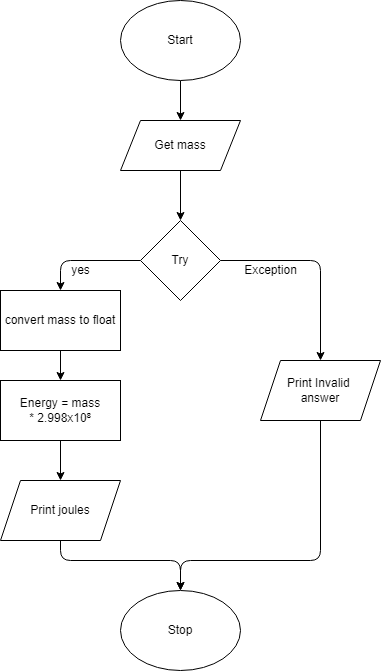

The diagram above was exported from draw.io. Its source (the exported page's mxGraphModel, read from the mxfile embedded in the PNG):
<mxGraphModel dx="602" dy="423" grid="1" gridSize="10" guides="1" tooltips="1" connect="1" arrows="1" fold="1" page="1" pageScale="1" pageWidth="827" pageHeight="1169" math="0" shadow="0">
  <root>
    <mxCell id="0" />
    <mxCell id="1" parent="0" />
    <mxCell id="2" value="Stop" style="ellipse;whiteSpace=wrap;html=1;" vertex="1" parent="1">
      <mxGeometry x="190" y="600" width="120" height="80" as="geometry" />
    </mxCell>
    <mxCell id="10" style="edgeStyle=none;html=1;entryX=0.5;entryY=0;entryDx=0;entryDy=0;" edge="1" parent="1" source="3" target="5">
      <mxGeometry relative="1" as="geometry" />
    </mxCell>
    <mxCell id="3" value="Start" style="ellipse;whiteSpace=wrap;html=1;" vertex="1" parent="1">
      <mxGeometry x="190" y="10" width="120" height="80" as="geometry" />
    </mxCell>
    <mxCell id="17" style="edgeStyle=none;html=1;" edge="1" parent="1" source="4">
      <mxGeometry relative="1" as="geometry">
        <mxPoint x="250" y="600" as="targetPoint" />
        <Array as="points">
          <mxPoint x="390" y="570" />
          <mxPoint x="250" y="570" />
        </Array>
      </mxGeometry>
    </mxCell>
    <mxCell id="4" value="Print Invalid &lt;br&gt;answer" style="shape=parallelogram;perimeter=parallelogramPerimeter;whiteSpace=wrap;html=1;fixedSize=1;" vertex="1" parent="1">
      <mxGeometry x="330" y="370" width="120" height="60" as="geometry" />
    </mxCell>
    <mxCell id="11" style="edgeStyle=none;html=1;entryX=0.5;entryY=0;entryDx=0;entryDy=0;" edge="1" parent="1" source="5" target="7">
      <mxGeometry relative="1" as="geometry" />
    </mxCell>
    <mxCell id="5" value="Get mass" style="shape=parallelogram;perimeter=parallelogramPerimeter;whiteSpace=wrap;html=1;fixedSize=1;" vertex="1" parent="1">
      <mxGeometry x="190" y="130" width="120" height="50" as="geometry" />
    </mxCell>
    <mxCell id="15" style="edgeStyle=none;html=1;entryX=0.5;entryY=0;entryDx=0;entryDy=0;" edge="1" parent="1" source="6" target="2">
      <mxGeometry relative="1" as="geometry">
        <Array as="points">
          <mxPoint x="130" y="570" />
          <mxPoint x="250" y="570" />
        </Array>
      </mxGeometry>
    </mxCell>
    <mxCell id="6" value="Print joules" style="shape=parallelogram;perimeter=parallelogramPerimeter;whiteSpace=wrap;html=1;fixedSize=1;" vertex="1" parent="1">
      <mxGeometry x="70" y="490" width="120" height="60" as="geometry" />
    </mxCell>
    <mxCell id="12" style="edgeStyle=none;html=1;entryX=0.5;entryY=0;entryDx=0;entryDy=0;" edge="1" parent="1" source="7" target="4">
      <mxGeometry relative="1" as="geometry">
        <Array as="points">
          <mxPoint x="390" y="270" />
        </Array>
      </mxGeometry>
    </mxCell>
    <mxCell id="13" style="edgeStyle=none;html=1;entryX=0.5;entryY=0;entryDx=0;entryDy=0;" edge="1" parent="1" source="7" target="9">
      <mxGeometry relative="1" as="geometry">
        <Array as="points">
          <mxPoint x="130" y="270" />
        </Array>
      </mxGeometry>
    </mxCell>
    <mxCell id="7" value="Try" style="rhombus;whiteSpace=wrap;html=1;" vertex="1" parent="1">
      <mxGeometry x="210" y="230" width="80" height="80" as="geometry" />
    </mxCell>
    <mxCell id="21" style="edgeStyle=none;html=1;entryX=0.5;entryY=0;entryDx=0;entryDy=0;" edge="1" parent="1" source="9" target="20">
      <mxGeometry relative="1" as="geometry" />
    </mxCell>
    <mxCell id="9" value="convert mass to float" style="rounded=0;whiteSpace=wrap;html=1;" vertex="1" parent="1">
      <mxGeometry x="70" y="300" width="120" height="60" as="geometry" />
    </mxCell>
    <mxCell id="18" value="yes" style="text;html=1;align=center;verticalAlign=middle;resizable=0;points=[];autosize=1;strokeColor=none;fillColor=none;" vertex="1" parent="1">
      <mxGeometry x="135" y="270" width="30" height="20" as="geometry" />
    </mxCell>
    <mxCell id="19" value="Exception" style="text;html=1;align=center;verticalAlign=middle;resizable=0;points=[];autosize=1;strokeColor=none;fillColor=none;" vertex="1" parent="1">
      <mxGeometry x="305" y="270" width="70" height="20" as="geometry" />
    </mxCell>
    <mxCell id="22" style="edgeStyle=none;html=1;entryX=0.5;entryY=0;entryDx=0;entryDy=0;" edge="1" parent="1" source="20" target="6">
      <mxGeometry relative="1" as="geometry" />
    </mxCell>
    <mxCell id="20" value="Energy = mass *&amp;nbsp;2.998x10⁸" style="rounded=0;whiteSpace=wrap;html=1;" vertex="1" parent="1">
      <mxGeometry x="70" y="390" width="120" height="60" as="geometry" />
    </mxCell>
  </root>
</mxGraphModel>